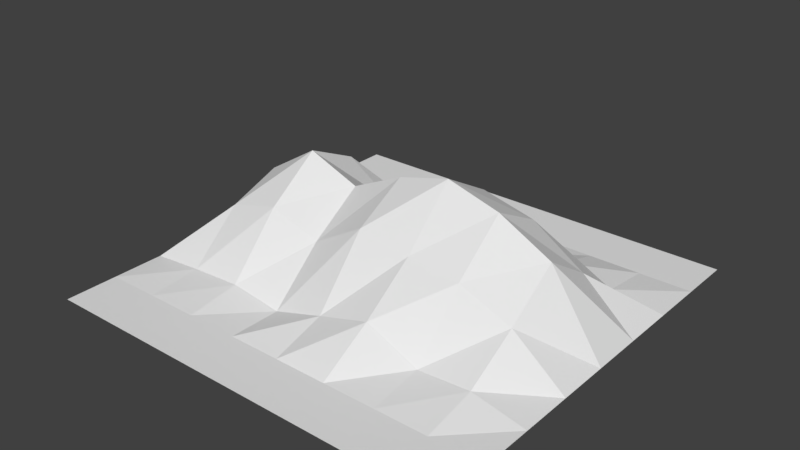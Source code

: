 # Source: Mountain_tile.blend  (saved by Blender 2.77.0; exported with 4.5.12 LTS)
import bpy
from mathutils import Matrix  # noqa: F401  (used for matrix-valued properties, if any)

bpy.ops.wm.read_factory_settings(use_empty=True)
scene = bpy.context.scene
scene.name = 'Scene'

# ---- collections
col_collection_1 = bpy.data.collections.new('Collection 1'); scene.collection.children.link(col_collection_1)

# ---- world
world_world = bpy.data.worlds.new('World'); scene.world = world_world
world_world.color = (0.05088, 0.05088, 0.05088)
world_world.use_sun_shadow = False
world_world.sun_shadow_jitter_overblur = 0.0
world_world.cycles.sampling_method = 'MANUAL'

# ---- meshes
me_plane = bpy.data.meshes.new('Plane')
me_plane.from_pydata([(-1.0, -1.0, 0.0), (1.0, -1.0, 0.0), (-1.0, 1.0, 0.0), (1.0, 1.0, 0.0), (-1.0, 0.0, 0.0), (0.0, -1.0, 0.0), (1.0, 0.0, 0.0), (0.0, 1.0, 0.0), (0.0, 0.0, 25.52), (-1.0, -0.5, 0.0), (0.5, -1.0, 0.0), (1.0, 0.5, 0.0), (-0.5, 1.0, 0.0), (-1.0, 0.5, 0.0), (-0.5, -1.0, 0.0), (1.0, -0.5, 0.0), (0.5, 1.0, 0.0), (0.0, 0.5, 3.757), (0.0, -0.5, 3.797), (-0.5, 0.0, 24.62), (0.5, 0.0, 25.29), (0.5, -0.5, 1.87), (-0.5, -0.5, 1.733), (-0.5, 0.5, 1.368), (0.5, 0.5, 3.47), (-1.0, -0.75, 0.0), (0.75, -1.0, 0.0), (1.0, 0.75, 0.0), (-0.75, 1.0, 0.0), (-1.0, 0.25, 0.0), (-0.25, -1.0, 0.0), (1.0, -0.25, 0.0), (0.25, 1.0, 0.0), (0.0, 0.75, 0.0), (0.0, -0.25, 18.55), (-0.75, 0.0, 16.88), (0.25, 0.0, 28.81), (-1.0, -0.25, 0.0), (0.25, -1.0, 0.0), (1.0, 0.25, 0.0), (-0.25, 1.0, 0.0), (-1.0, 0.75, 0.0), (-0.75, -1.0, 0.0), (1.0, -0.75, 0.0), (0.75, 1.0, 0.0), (0.0, 0.25, 18.94), (0.0, -0.75, 0.0), (-0.25, 0.0, 19.72), (0.75, 0.0, 18.78), (0.5, -0.25, 15.1), (0.5, -0.75, 0.0), (0.25, -0.5, 7.449), (0.75, -0.5, 2.683), (-0.5, -0.25, 15.48), (-0.5, -0.75, 0.0), (-0.75, -0.5, 1.045), (-0.25, -0.5, 0.0), (-0.5, 0.75, 0.0), (-0.5, 0.25, 18.94), (-0.75, 0.5, 0.0), (-0.25, 0.5, 3.574), (0.5, 0.75, 0.0), (0.5, 0.25, 18.94), (0.25, 0.5, 1.972), (0.75, 0.5, 1.493), (0.75, 0.25, 10.91), (0.25, 0.25, 21.89), (0.25, 0.75, 0.0), (-0.25, 0.25, 10.8), (-0.75, 0.25, 7.309), (-0.75, 0.75, 0.0), (-0.25, -0.75, 0.0), (-0.75, -0.75, 0.0), (-0.75, -0.25, 12.21), (0.75, -0.75, 0.0), (0.25, -0.75, 0.0), (0.25, -0.25, 16.5), (0.75, -0.25, 10.1), (-0.25, -0.25, 11.34), (-0.25, 0.75, 0.0), (0.75, 0.75, 0.0)], [], [(80, 27, 3, 44), (79, 33, 7, 40), (78, 34, 8, 47), (77, 31, 6, 48), (76, 49, 20, 36), (75, 50, 21, 51), (74, 43, 15, 52), (73, 53, 19, 35), (72, 54, 22, 55), (71, 46, 18, 56), (70, 57, 12, 28), (69, 58, 23, 59), (68, 45, 17, 60), (67, 61, 16, 32), (66, 62, 24, 63), (65, 39, 11, 64), (62, 65, 64, 24), (20, 48, 65, 62), (48, 6, 39, 65), (45, 66, 63, 17), (8, 36, 66, 45), (36, 20, 62, 66), (33, 67, 32, 7), (17, 63, 67, 33), (63, 24, 61, 67), (58, 68, 60, 23), (19, 47, 68, 58), (47, 8, 45, 68), (29, 69, 59, 13), (4, 35, 69, 29), (35, 19, 58, 69), (41, 70, 28, 2), (13, 59, 70, 41), (59, 23, 57, 70), (54, 71, 56, 22), (14, 30, 71, 54), (30, 5, 46, 71), (25, 72, 55, 9), (0, 42, 72, 25), (42, 14, 54, 72), (37, 73, 35, 4), (9, 55, 73, 37), (55, 22, 53, 73), (50, 74, 52, 21), (10, 26, 74, 50), (26, 1, 43, 74), (46, 75, 51, 18), (5, 38, 75, 46), (38, 10, 50, 75), (34, 76, 36, 8), (18, 51, 76, 34), (51, 21, 49, 76), (49, 77, 48, 20), (21, 52, 77, 49), (52, 15, 31, 77), (53, 78, 47, 19), (22, 56, 78, 53), (56, 18, 34, 78), (57, 79, 40, 12), (23, 60, 79, 57), (60, 17, 33, 79), (61, 80, 44, 16), (24, 64, 80, 61), (64, 11, 27, 80)])
me_plane.use_remesh_preserve_volume = False
me_plane.use_remesh_preserve_attributes = False
me_plane.use_mirror_vertex_groups = False
me_plane.update()

# ---- objects
ob_plane = bpy.data.objects.new('Plane', me_plane)

# ---- transforms, parenting, visibility, modifiers, constraints
ob_plane.location = (0.0, 0.0, 0.0)
ob_plane.scale = (50.0, 50.0, 1.0)
ob_plane.lineart.crease_threshold = 0.0

# ---- collection membership
col_collection_1.objects.link(ob_plane)

# ---- scene / render settings (as saved in the file)
scene.frame_start = 1; scene.frame_end = 250; scene.frame_set(1)
scene.render.engine = 'BLENDER_EEVEE_NEXT'
scene.render.resolution_percentage = 50
scene.render.dither_intensity = 0.0
scene.cycles.use_denoising = False
scene.cycles.samples = 128
scene.cycles.sampling_pattern = 'TABULATED_SOBOL'
scene.cycles.light_sampling_threshold = 0.0
scene.cycles.use_adaptive_sampling = False
scene.cycles.use_light_tree = False
scene.cycles.blur_glossy = 0.0
scene.cycles.sample_clamp_indirect = 0.0
scene.view_settings.view_transform = 'Standard'
bpy.context.view_layer.update()

# ---- added for rendering (the .blend has no active camera and no usable light): camera, sun
cam_auto = bpy.data.cameras.new('AutoCamera')
cam_auto.lens = 50.0
cam_auto.sensor_width = 36.0
cam_auto.clip_end = 2343.52
ob_auto_camera = bpy.data.objects.new('AutoCamera', cam_auto)
scene.collection.objects.link(ob_auto_camera)
ob_auto_camera.location = (133.534, -160.241, 121.233)
ob_auto_camera.rotation_euler = (1.09748, -7.21219e-08, 0.694738)
scene.camera = ob_auto_camera
light_auto_sun = bpy.data.lights.new('AutoSun', 'SUN')
light_auto_sun.energy = 3.0
light_auto_sun.angle = 0.0523599
ob_auto_sun = bpy.data.objects.new('AutoSun', light_auto_sun)
scene.collection.objects.link(ob_auto_sun)
ob_auto_sun.rotation_euler = (0.872665, 0.174533, 0.523599)
bpy.context.view_layer.update()
